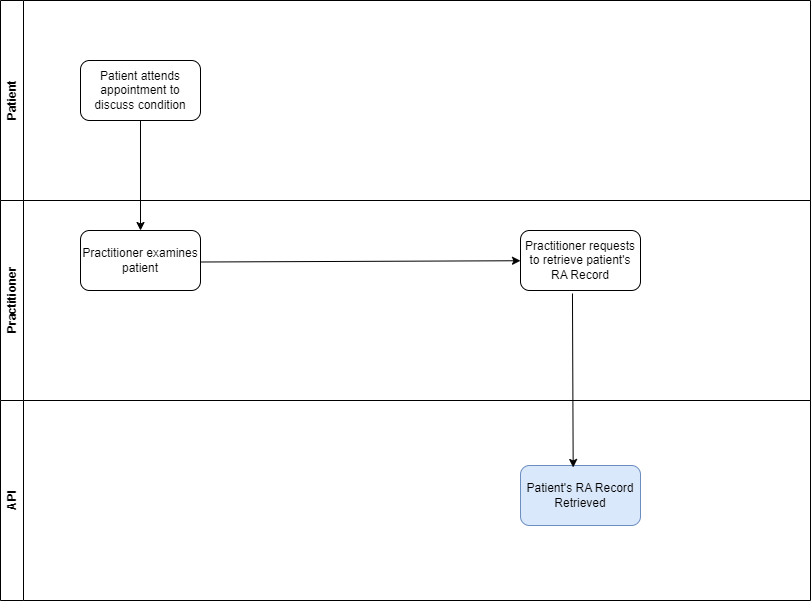

The diagram above was exported from draw.io. Its source (the exported page's mxGraphModel, read from the mxfile embedded in the PNG):
<mxGraphModel dx="1018" dy="713" grid="1" gridSize="10" guides="1" tooltips="1" connect="1" arrows="1" fold="1" page="1" pageScale="1" pageWidth="827" pageHeight="1169" math="0" shadow="0">
  <root>
    <mxCell id="0" />
    <mxCell id="1" parent="0" />
    <mxCell id="7Hv166bsS5i3egdDDhMv-2" value="Practitioner" style="swimlane;horizontal=0;whiteSpace=wrap;html=1;" vertex="1" parent="1">
      <mxGeometry x="60" y="290" width="810" height="200" as="geometry" />
    </mxCell>
    <mxCell id="7Hv166bsS5i3egdDDhMv-3" value="Practitioner examines patient" style="rounded=1;whiteSpace=wrap;html=1;" vertex="1" parent="7Hv166bsS5i3egdDDhMv-2">
      <mxGeometry x="80" y="30" width="120" height="60" as="geometry" />
    </mxCell>
    <mxCell id="7Hv166bsS5i3egdDDhMv-18" value="Practitioner requests to retrieve patient's RA Record" style="rounded=1;whiteSpace=wrap;html=1;" vertex="1" parent="7Hv166bsS5i3egdDDhMv-2">
      <mxGeometry x="520" y="30" width="120" height="60" as="geometry" />
    </mxCell>
    <mxCell id="7Hv166bsS5i3egdDDhMv-20" value="" style="endArrow=classic;html=1;rounded=0;exitX=1;exitY=0.5;exitDx=0;exitDy=0;" edge="1" parent="7Hv166bsS5i3egdDDhMv-2" target="7Hv166bsS5i3egdDDhMv-18">
      <mxGeometry width="50" height="50" relative="1" as="geometry">
        <mxPoint x="200" y="61.5" as="sourcePoint" />
        <mxPoint x="512.6800000000001" y="58.5" as="targetPoint" />
      </mxGeometry>
    </mxCell>
    <mxCell id="7Hv166bsS5i3egdDDhMv-12" value="Patient" style="swimlane;horizontal=0;whiteSpace=wrap;html=1;" vertex="1" parent="1">
      <mxGeometry x="60" y="90" width="810" height="200" as="geometry" />
    </mxCell>
    <mxCell id="7Hv166bsS5i3egdDDhMv-13" value="Patient attends appointment to discuss condition" style="rounded=1;whiteSpace=wrap;html=1;" vertex="1" parent="7Hv166bsS5i3egdDDhMv-12">
      <mxGeometry x="80" y="60" width="120" height="60" as="geometry" />
    </mxCell>
    <mxCell id="7Hv166bsS5i3egdDDhMv-14" value="API" style="swimlane;horizontal=0;whiteSpace=wrap;html=1;" vertex="1" parent="1">
      <mxGeometry x="60" y="490" width="810" height="200" as="geometry" />
    </mxCell>
    <mxCell id="7Hv166bsS5i3egdDDhMv-15" value="Patient's RA Record Retrieved" style="rounded=1;whiteSpace=wrap;html=1;fillColor=#dae8fc;strokeColor=#6c8ebf;" vertex="1" parent="7Hv166bsS5i3egdDDhMv-14">
      <mxGeometry x="520" y="65" width="120" height="60" as="geometry" />
    </mxCell>
    <mxCell id="7Hv166bsS5i3egdDDhMv-16" value="" style="endArrow=classic;html=1;rounded=0;exitX=0.5;exitY=1;exitDx=0;exitDy=0;entryX=0.5;entryY=0;entryDx=0;entryDy=0;" edge="1" parent="1" source="7Hv166bsS5i3egdDDhMv-13" target="7Hv166bsS5i3egdDDhMv-3">
      <mxGeometry width="50" height="50" relative="1" as="geometry">
        <mxPoint x="400" y="460" as="sourcePoint" />
        <mxPoint x="450" y="410" as="targetPoint" />
      </mxGeometry>
    </mxCell>
    <mxCell id="7Hv166bsS5i3egdDDhMv-19" value="" style="endArrow=classic;html=1;rounded=0;exitX=0.433;exitY=1.05;exitDx=0;exitDy=0;exitPerimeter=0;entryX=0.439;entryY=0.033;entryDx=0;entryDy=0;entryPerimeter=0;" edge="1" parent="1" source="7Hv166bsS5i3egdDDhMv-18" target="7Hv166bsS5i3egdDDhMv-15">
      <mxGeometry width="50" height="50" relative="1" as="geometry">
        <mxPoint x="640" y="460" as="sourcePoint" />
        <mxPoint x="690" y="410" as="targetPoint" />
      </mxGeometry>
    </mxCell>
  </root>
</mxGraphModel>